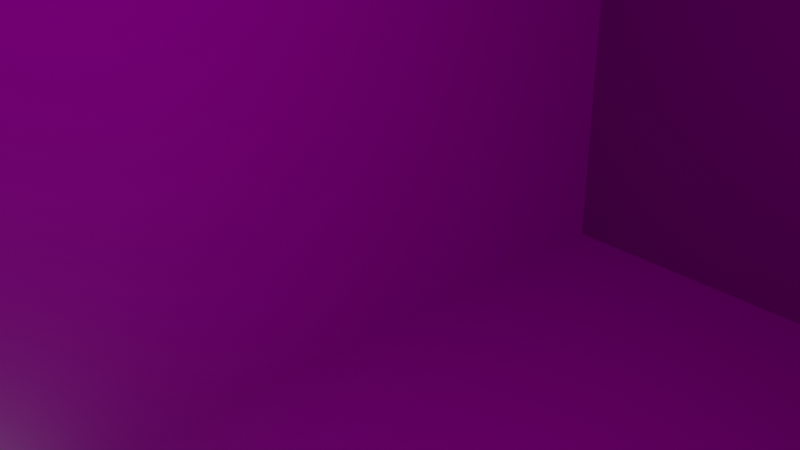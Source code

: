 # Source: room.blend  (saved by Blender 2.80.74; exported with 4.5.12 LTS)
import bpy
from mathutils import Matrix  # noqa: F401  (used for matrix-valued properties, if any)

bpy.ops.wm.read_factory_settings(use_empty=True)
scene = bpy.context.scene
scene.name = 'Scene'

# ---- collections
col_collection = bpy.data.collections.new('Collection'); scene.collection.children.link(col_collection)

# ---- images (referenced by path relative to the original .blend; pixels are not part of the script)
import os
ASSET_DIR = os.environ.get("B2B_ASSET_DIR", "")  # directory of the original .blend (textures are referenced by path, not embedded)
HERE = os.path.dirname(os.path.abspath(__file__))  # packed textures are extracted next to this script under _unpacked/

def load_image(name, relpath, width, height, colorspace="sRGB"):
    """Load a texture the original file referenced (path relative to the .blend, or extracted next to this script)."""
    p = next((c for c in (os.path.join(HERE, relpath), os.path.join(ASSET_DIR, relpath)) if relpath and os.path.exists(c)), "")
    if p:
        img = bpy.data.images.load(p, check_existing=True)
        img.name = name
    else:  # same state as the original file: an image datablock whose file is absent (Cycles renders it pink)
        img = bpy.data.images.new(name, width, height)
        img.source = "FILE"
        img.filepath = "//" + (relpath or name)
    img.colorspace_settings.name = colorspace
    return img
img_concrete20_col_png = load_image('Concrete20_col.png', 'Concrete20_col.png', 1024, 1024, 'sRGB')
img_concrete20_nrm_png = load_image('Concrete20_nrm.png', 'Concrete20_nrm.png', 1024, 1024, 'sRGB')
img_concrete20_rgh_png = load_image('Concrete20_rgh.png', 'Concrete20_rgh.png', 1024, 1024, 'sRGB')

# ---- materials (node trees are filled in below, after node groups)
mat_material = bpy.data.materials.new('Material')
mat_material.alpha_threshold = 0.0
mat_material.use_backface_culling = True
mat_material.use_transparent_shadow = False
mat_material.line_color = (0.0, 0.0, 0.0, 1.0)

# ---- material node trees
mat_material.use_nodes = True; mat_material.node_tree.nodes.clear()
_N = mat_material.node_tree.nodes; _L = mat_material.node_tree.links
n0 = _N.new('ShaderNodeOutputMaterial'); n0.name = 'Material Output'; n0.location = (300, 300)
n1 = _N.new('ShaderNodeBsdfPrincipled'); n1.name = 'Principled BSDF'; n1.location = (10, 300)
n1.distribution = 'GGX'
n1.subsurface_method = 'BURLEY'
n1.inputs[3].default_value = 1.45
n1.inputs[27].default_value = (0.0, 0.0, 0.0, 1.0)
n1.inputs[28].default_value = 1.0
n2 = _N.new('ShaderNodeTexImage'); n2.name = 'Image Texture'; n2.location = (-839, 199)
n2.image = img_concrete20_col_png
n3 = _N.new('ShaderNodeTexImage'); n3.name = 'Image Texture.001'; n3.location = (-839, -87)
n3.image = img_concrete20_nrm_png
n4 = _N.new('ShaderNodeTexImage'); n4.name = 'Image Texture.002'; n4.location = (-622, 33)
n4.image = img_concrete20_rgh_png
_L.new(n1.outputs[0], n0.inputs[0])
_L.new(n2.outputs[0], n1.inputs[0])
_L.new(n3.outputs[0], n1.inputs[5])
_L.new(n4.outputs[0], n1.inputs[2])
n0.is_active_output = True

# ---- world
world_world = bpy.data.worlds.new('World'); scene.world = world_world
world_world.use_nodes = True; world_world.node_tree.nodes.clear()
_N = world_world.node_tree.nodes; _L = world_world.node_tree.links
n0 = _N.new('ShaderNodeOutputWorld'); n0.name = 'World Output'; n0.location = (300, 300)
n1 = _N.new('ShaderNodeBackground'); n1.name = 'Background'; n1.location = (10, 300)
n1.inputs[0].default_value = (0.05088, 0.05088, 0.05088, 1.0)
_L.new(n1.outputs[0], n0.inputs[0])
n0.is_active_output = True
world_world.color = (0.05088, 0.05088, 0.05088)
world_world.use_sun_shadow = False
world_world.sun_shadow_jitter_overblur = 0.0

# ---- cameras
cam_camera = bpy.data.cameras.new('Camera')
cam_camera.clip_end = 100.0
cam_camera.ortho_scale = 7.314

# ---- lights
light_light = bpy.data.lights.new('Light', 'POINT')
light_light.transmission_factor = 0.0
light_light.energy = 1000.0
light_light.shadow_soft_size = 0.1
light_light.shadow_maximum_resolution = 0.006
light_light.use_absolute_resolution = True

# ---- meshes
me_cube = bpy.data.meshes.new('Cube')
me_cube.from_pydata([(1.0, 1.0, 1.0), (1.0, 1.0, -1.0), (1.001, -1.001, 1.001), (1.0, -1.0, -1.0), (-1.0, 1.0, 1.0), (-1.0, 1.0, -1.0), (-1.001, -1.001, 1.001), (-1.0, -1.0, -1.0)], [], [(0, 2, 6, 4), (7, 5, 4, 6), (5, 7, 3, 1), (1, 3, 2, 0), (5, 1, 0, 4)])
_uv = me_cube.uv_layers.new(name='UVMap')
_uv.uv.foreach_set('vector', [0.375, 0.0, 0.375, 0.25, 0.625, 0.25, 0.625, 0.0, 0.375, 0.5, 0.375, 0.75, 0.625, 0.75, 0.625, 0.5, 0.375, 0.75, 0.375, 1.0, 0.625, 1.0, 0.625, 0.75, 0.125, 0.5, 0.125, 0.75, 0.375, 0.75, 0.375, 0.5, 0.625, 0.5, 0.625, 0.75, 0.875, 0.75, 0.875, 0.5])
me_cube.materials.append(mat_material)
me_cube.use_remesh_preserve_volume = False
me_cube.use_remesh_preserve_attributes = False
me_cube.use_mirror_vertex_groups = False
me_cube.update()

# ---- objects
ob_cube = bpy.data.objects.new('Cube', me_cube)
ob_light = bpy.data.objects.new('Light', light_light)
ob_camera = bpy.data.objects.new('Camera', cam_camera)

# ---- transforms, parenting, visibility, modifiers, constraints
ob_cube.location = (0.0, 0.0, 0.0)
ob_cube.scale = (8.0, 14.0, 8.0)
ob_cube.lock_rotations_4d = False
ob_cube.empty_display_type = 'ARROWS'
ob_cube.lineart.crease_threshold = 0.0
ob_light.location = (4.076, 1.005, 5.904)
ob_light.rotation_euler = (0.6503, 0.05522, 1.866)
ob_light.lock_rotations_4d = False
ob_light.empty_display_type = 'ARROWS'
ob_light.color = (0.0, 0.0, 0.0, 0.0)
ob_light.lineart.crease_threshold = 0.0
ob_camera.location = (7.359, -6.926, 4.958)
ob_camera.rotation_euler = (1.109, 0.0, 0.8149)
ob_camera.lock_rotations_4d = False
ob_camera.empty_display_type = 'ARROWS'
ob_camera.color = (0.0, 0.0, 0.0, 0.0)
ob_camera.display_type = 'WIRE'
ob_camera.lineart.crease_threshold = 0.0

# ---- collection membership
col_collection.objects.link(ob_cube)
col_collection.objects.link(ob_light)
col_collection.objects.link(ob_camera)

# ---- scene / render settings (as saved in the file)
scene.camera = ob_camera
scene.frame_start = 1; scene.frame_end = 250; scene.frame_set(1)
scene.render.engine = 'BLENDER_EEVEE_NEXT'
scene.cycles.use_denoising = False
scene.cycles.samples = 128
scene.cycles.sampling_pattern = 'TABULATED_SOBOL'
scene.cycles.use_adaptive_sampling = False
scene.cycles.use_light_tree = False
scene.view_settings.view_transform = 'Filmic'
bpy.context.view_layer.update()
